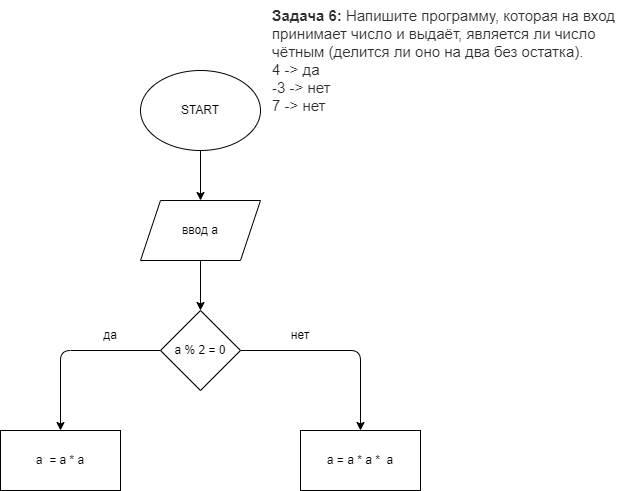

The diagram above was exported from draw.io. Its source (the exported page's mxGraphModel, read from the mxfile embedded in the PNG):
<mxGraphModel dx="616" dy="1849" grid="1" gridSize="10" guides="1" tooltips="1" connect="1" arrows="1" fold="1" page="1" pageScale="1" pageWidth="827" pageHeight="1169" math="0" shadow="0">
  <root>
    <mxCell id="0" />
    <mxCell id="1" parent="0" />
    <mxCell id="5" style="edgeStyle=none;html=1;exitX=0.5;exitY=1;exitDx=0;exitDy=0;entryX=0.5;entryY=0;entryDx=0;entryDy=0;" edge="1" parent="1" source="2" target="4">
      <mxGeometry relative="1" as="geometry" />
    </mxCell>
    <mxCell id="2" value="START" style="ellipse;whiteSpace=wrap;html=1;" vertex="1" parent="1">
      <mxGeometry x="340" y="60" width="120" height="80" as="geometry" />
    </mxCell>
    <mxCell id="3" value="&lt;p style=&quot;box-sizing: border-box; margin: 0px; font-weight: 400; color: rgb(44, 45, 48); font-family: roboto, &amp;quot;san francisco&amp;quot;, &amp;quot;helvetica neue&amp;quot;, helvetica, arial; font-size: 15px; font-style: normal; letter-spacing: normal; text-indent: 0px; text-transform: none; word-spacing: 0px; background-color: rgb(255, 255, 255);&quot;&gt;&lt;strong style=&quot;box-sizing: border-box ; font-weight: 700&quot;&gt;Задача 6:&lt;/strong&gt;&lt;span&gt;&amp;nbsp;&lt;/span&gt;Напишите программу, которая на вход принимает число и выдаёт, является ли число чётным (делится ли оно на два без остатка).&lt;/p&gt;&lt;p style=&quot;box-sizing: border-box; margin: 0px; font-weight: 400; color: rgb(44, 45, 48); font-family: roboto, &amp;quot;san francisco&amp;quot;, &amp;quot;helvetica neue&amp;quot;, helvetica, arial; font-size: 15px; font-style: normal; letter-spacing: normal; text-indent: 0px; text-transform: none; word-spacing: 0px; background-color: rgb(255, 255, 255);&quot;&gt;4 -&amp;gt; да&lt;br style=&quot;box-sizing: border-box&quot;&gt;-3 -&amp;gt; нет&lt;br style=&quot;box-sizing: border-box&quot;&gt;7 -&amp;gt; нет&lt;/p&gt;" style="text;whiteSpace=wrap;html=1;" vertex="1" parent="1">
      <mxGeometry x="470" y="-10" width="357" height="90" as="geometry" />
    </mxCell>
    <mxCell id="7" style="edgeStyle=none;html=1;exitX=0.5;exitY=1;exitDx=0;exitDy=0;entryX=0.5;entryY=0;entryDx=0;entryDy=0;" edge="1" parent="1" source="4" target="6">
      <mxGeometry relative="1" as="geometry" />
    </mxCell>
    <mxCell id="4" value="ввод a" style="shape=parallelogram;perimeter=parallelogramPerimeter;whiteSpace=wrap;html=1;fixedSize=1;" vertex="1" parent="1">
      <mxGeometry x="340" y="190" width="120" height="60" as="geometry" />
    </mxCell>
    <mxCell id="10" style="edgeStyle=none;html=1;exitX=0;exitY=0.5;exitDx=0;exitDy=0;entryX=0.5;entryY=0;entryDx=0;entryDy=0;" edge="1" parent="1" source="6" target="8">
      <mxGeometry relative="1" as="geometry">
        <Array as="points">
          <mxPoint x="260" y="340" />
        </Array>
      </mxGeometry>
    </mxCell>
    <mxCell id="11" style="edgeStyle=none;html=1;exitX=1;exitY=0.5;exitDx=0;exitDy=0;entryX=0.5;entryY=0;entryDx=0;entryDy=0;" edge="1" parent="1" source="6" target="9">
      <mxGeometry relative="1" as="geometry">
        <Array as="points">
          <mxPoint x="560" y="340" />
        </Array>
      </mxGeometry>
    </mxCell>
    <mxCell id="6" value="a % 2 = 0" style="rhombus;whiteSpace=wrap;html=1;" vertex="1" parent="1">
      <mxGeometry x="360" y="300" width="80" height="80" as="geometry" />
    </mxCell>
    <mxCell id="8" value="a&amp;nbsp; = a * a" style="rounded=0;whiteSpace=wrap;html=1;" vertex="1" parent="1">
      <mxGeometry x="200" y="420" width="120" height="60" as="geometry" />
    </mxCell>
    <mxCell id="9" value="a = a * a *&amp;nbsp; a" style="rounded=0;whiteSpace=wrap;html=1;" vertex="1" parent="1">
      <mxGeometry x="500" y="420" width="120" height="60" as="geometry" />
    </mxCell>
    <mxCell id="12" value="да" style="text;html=1;strokeColor=none;fillColor=none;align=center;verticalAlign=middle;whiteSpace=wrap;rounded=0;" vertex="1" parent="1">
      <mxGeometry x="280" y="310" width="60" height="30" as="geometry" />
    </mxCell>
    <mxCell id="13" value="нет" style="text;html=1;strokeColor=none;fillColor=none;align=center;verticalAlign=middle;whiteSpace=wrap;rounded=0;" vertex="1" parent="1">
      <mxGeometry x="470" y="310" width="60" height="30" as="geometry" />
    </mxCell>
  </root>
</mxGraphModel>